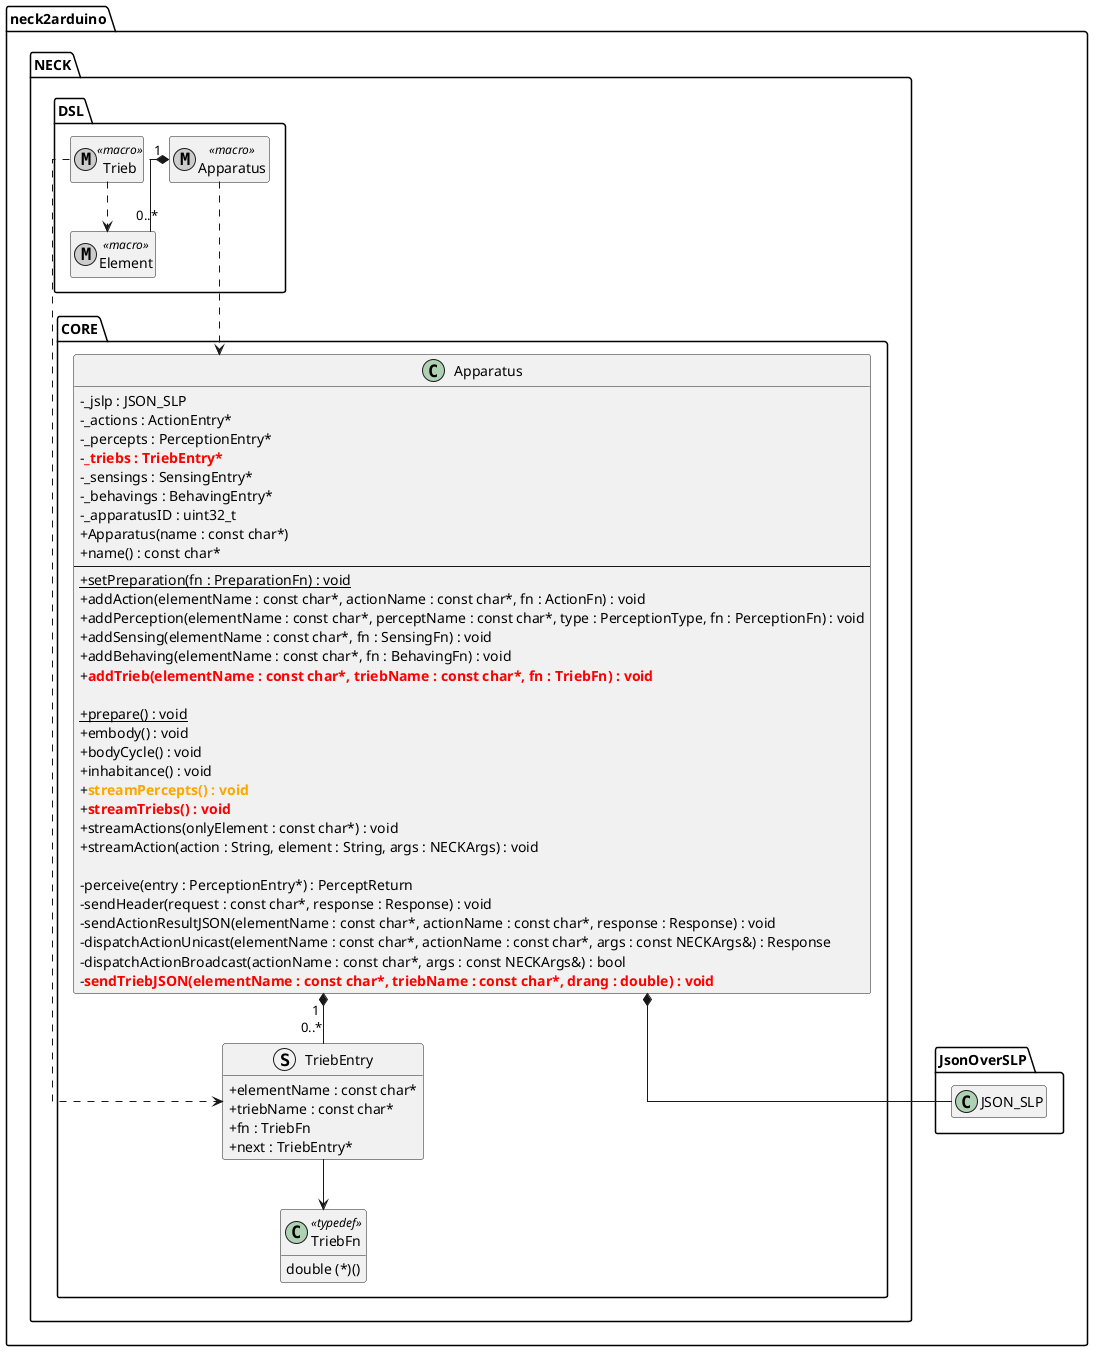

The diagram above was rendered by PlantUML. Its source (embedded in the PNG):
@startuml

top to bottom direction
skinparam classAttributeIconSize 0
skinparam packageStyle folder
 skinparam linetype ortho
 skinparam nodesep 25
 skinparam ranksep 50
 hide empty members

package "neck2arduino" {
    package "NECK" {
        package "DSL" as NECK_DSL {

            metaclass "Apparatus" as DSLApparatus <<macro>> {}
            metaclass "Element" as DSLElement <<macro>> {}
            
            
            metaclass "Trieb" as DSLTrieb <<macro>> {}


            DSLApparatus "1" *-- "0..*" DSLElement
            
        }

        package "CORE" as NECK_CPP {


            class "TriebFn" as TriebFn <<typedef>> {
                double (*)()
            }

            struct "TriebEntry" as TriebEntry {
                + elementName : const char*
                + triebName : const char*
                + fn : TriebFn
                + next : TriebEntry*
            }



            class "Apparatus" as Apparatus {
                - _jslp : JSON_SLP
                - _actions : ActionEntry*
                - _percepts : PerceptionEntry*
                - <color:red><b>_triebs : TriebEntry*</b></color>
                - _sensings : SensingEntry*
                - _behavings : BehavingEntry*
                - _apparatusID : uint32_t
                + Apparatus(name : const char*)
                + name() : const char*
                --
                + {static} setPreparation(fn : PreparationFn) : void
                + addAction(elementName : const char*, actionName : const char*, fn : ActionFn) : void
                + addPerception(elementName : const char*, perceptName : const char*, type : PerceptionType, fn : PerceptionFn) : void
                + addSensing(elementName : const char*, fn : SensingFn) : void
                + addBehaving(elementName : const char*, fn : BehavingFn) : void
                + <color:red><b>addTrieb(elementName : const char*, triebName : const char*, fn : TriebFn) : void</b></color>
                
                + {static} prepare() : void
                + embody() : void
                + bodyCycle() : void
                + inhabitance() : void
                + <color:orange><b>streamPercepts() : void</b></color>
                + <color:red><b>streamTriebs() : void</b></color>
                + streamActions(onlyElement : const char*) : void
                + streamAction(action : String, element : String, args : NECKArgs) : void
                
                - perceive(entry : PerceptionEntry*) : PerceptReturn
                - sendHeader(request : const char*, response : Response) : void
                - sendActionResultJSON(elementName : const char*, actionName : const char*, response : Response) : void
                - dispatchActionUnicast(elementName : const char*, actionName : const char*, args : const NECKArgs&) : Response
                - dispatchActionBroadcast(actionName : const char*, args : const NECKArgs&) : bool
                - <color:red><b>sendTriebJSON(elementName : const char*, triebName : const char*, drang : double) : void</b></color>
            }


            

            
        }

        DSLApparatus ..down.> Apparatus
        
        
    }

    package "JsonOverSLP" {
        class "JSON_SLP" as JSON_SLP {
        }
    }


    DSLTrieb ..> DSLElement
    DSLTrieb ..> TriebEntry

    Apparatus "1" *-- "0..*" TriebEntry
    TriebEntry --> TriebFn

    Apparatus *-- JSON_SLP
}

@enduml